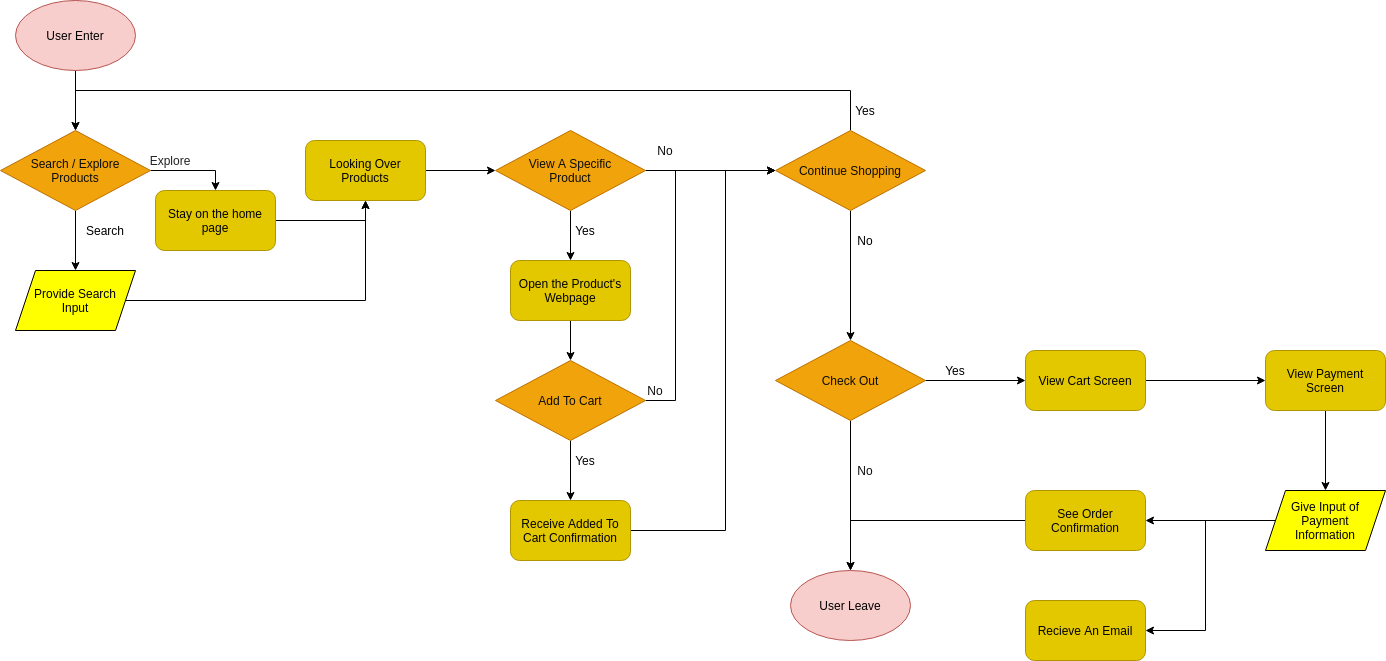

The diagram above was exported from draw.io. Its source (the exported page's mxGraphModel, read from the mxfile embedded in the PNG):
<mxGraphModel dx="826" dy="523" grid="1" gridSize="10" guides="1" tooltips="1" connect="1" arrows="1" fold="1" page="1" pageScale="1" pageWidth="850" pageHeight="1100" background="none" math="0" shadow="0">
  <root>
    <mxCell id="0" />
    <mxCell id="1" parent="0" />
    <mxCell id="5" style="edgeStyle=orthogonalEdgeStyle;rounded=0;orthogonalLoop=1;jettySize=auto;html=1;exitX=0.5;exitY=1;exitDx=0;exitDy=0;entryX=0.5;entryY=0;entryDx=0;entryDy=0;fontColor=#0D0D0D;" parent="1" source="2" target="4" edge="1">
      <mxGeometry relative="1" as="geometry" />
    </mxCell>
    <mxCell id="2" value="User Enter" style="ellipse;whiteSpace=wrap;html=1;fillColor=#f8cecc;strokeColor=#b85450;fontColor=#000000;" parent="1" vertex="1">
      <mxGeometry x="20" y="50" width="120" height="70" as="geometry" />
    </mxCell>
    <mxCell id="3" value="User Leave" style="ellipse;whiteSpace=wrap;html=1;fillColor=#f8cecc;strokeColor=#b85450;fontColor=#000000;" parent="1" vertex="1">
      <mxGeometry x="795" y="620" width="120" height="70" as="geometry" />
    </mxCell>
    <mxCell id="7" style="edgeStyle=orthogonalEdgeStyle;rounded=0;orthogonalLoop=1;jettySize=auto;html=1;exitX=0.5;exitY=1;exitDx=0;exitDy=0;fontColor=#030303;entryX=0.5;entryY=0;entryDx=0;entryDy=0;" parent="1" source="4" target="58" edge="1">
      <mxGeometry relative="1" as="geometry">
        <mxPoint x="170" y="320" as="targetPoint" />
      </mxGeometry>
    </mxCell>
    <mxCell id="60" style="edgeStyle=orthogonalEdgeStyle;rounded=0;orthogonalLoop=1;jettySize=auto;html=1;exitX=1;exitY=0.5;exitDx=0;exitDy=0;entryX=0.5;entryY=0;entryDx=0;entryDy=0;fontColor=#030303;" edge="1" parent="1" source="4" target="59">
      <mxGeometry relative="1" as="geometry" />
    </mxCell>
    <mxCell id="4" value="Search / Explore&lt;br&gt;Products" style="rhombus;whiteSpace=wrap;html=1;fillColor=#f0a30a;strokeColor=#BD7000;fontColor=#0D0D0D;" parent="1" vertex="1">
      <mxGeometry x="5" y="180" width="150" height="80" as="geometry" />
    </mxCell>
    <mxCell id="12" style="edgeStyle=orthogonalEdgeStyle;rounded=0;orthogonalLoop=1;jettySize=auto;html=1;exitX=1;exitY=0.5;exitDx=0;exitDy=0;entryX=0.5;entryY=1;entryDx=0;entryDy=0;fontColor=#FFFFFF;" parent="1" source="58" target="9" edge="1">
      <mxGeometry relative="1" as="geometry">
        <mxPoint x="230" y="350" as="sourcePoint" />
      </mxGeometry>
    </mxCell>
    <mxCell id="8" value="Search" style="text;html=1;strokeColor=none;fillColor=none;align=center;verticalAlign=middle;whiteSpace=wrap;rounded=0;fontColor=#000000;" parent="1" vertex="1">
      <mxGeometry x="90" y="270" width="40" height="20" as="geometry" />
    </mxCell>
    <mxCell id="21" style="edgeStyle=orthogonalEdgeStyle;rounded=0;orthogonalLoop=1;jettySize=auto;html=1;exitX=1;exitY=0.5;exitDx=0;exitDy=0;entryX=0;entryY=0.5;entryDx=0;entryDy=0;fontColor=#FFFFFF;" parent="1" source="9" target="13" edge="1">
      <mxGeometry relative="1" as="geometry" />
    </mxCell>
    <mxCell id="9" value="Looking Over&lt;br&gt;Products" style="rounded=1;whiteSpace=wrap;html=1;fillColor=#e3c800;strokeColor=#B09500;fontColor=#030303;" parent="1" vertex="1">
      <mxGeometry x="310" y="190" width="120" height="60" as="geometry" />
    </mxCell>
    <mxCell id="11" value="Explore" style="text;html=1;strokeColor=none;fillColor=none;align=center;verticalAlign=middle;whiteSpace=wrap;rounded=0;fontColor=#242424;" parent="1" vertex="1">
      <mxGeometry x="155" y="200" width="40" height="20" as="geometry" />
    </mxCell>
    <mxCell id="16" style="edgeStyle=orthogonalEdgeStyle;rounded=0;orthogonalLoop=1;jettySize=auto;html=1;exitX=0.5;exitY=1;exitDx=0;exitDy=0;fontColor=#FFFFFF;" parent="1" source="13" target="15" edge="1">
      <mxGeometry relative="1" as="geometry" />
    </mxCell>
    <mxCell id="24" style="edgeStyle=orthogonalEdgeStyle;rounded=0;orthogonalLoop=1;jettySize=auto;html=1;exitX=1;exitY=0.5;exitDx=0;exitDy=0;entryX=0;entryY=0.5;entryDx=0;entryDy=0;fontColor=#FFFFFF;" parent="1" source="13" target="22" edge="1">
      <mxGeometry relative="1" as="geometry" />
    </mxCell>
    <mxCell id="13" value="View A Specific&lt;br&gt;Product" style="rhombus;whiteSpace=wrap;html=1;fillColor=#f0a30a;strokeColor=#BD7000;fontColor=#0D0D0D;" parent="1" vertex="1">
      <mxGeometry x="500" y="180" width="150" height="80" as="geometry" />
    </mxCell>
    <mxCell id="25" style="edgeStyle=orthogonalEdgeStyle;rounded=0;orthogonalLoop=1;jettySize=auto;html=1;exitX=1;exitY=0.5;exitDx=0;exitDy=0;fontColor=#FFFFFF;" parent="1" source="14" edge="1">
      <mxGeometry relative="1" as="geometry">
        <mxPoint x="780" y="220" as="targetPoint" />
        <Array as="points">
          <mxPoint x="680" y="450" />
          <mxPoint x="680" y="220" />
        </Array>
      </mxGeometry>
    </mxCell>
    <mxCell id="29" style="edgeStyle=orthogonalEdgeStyle;rounded=0;orthogonalLoop=1;jettySize=auto;html=1;exitX=0.5;exitY=1;exitDx=0;exitDy=0;entryX=0.5;entryY=0;entryDx=0;entryDy=0;fontColor=#FFFFFF;" parent="1" source="14" target="28" edge="1">
      <mxGeometry relative="1" as="geometry" />
    </mxCell>
    <mxCell id="14" value="Add To Cart" style="rhombus;whiteSpace=wrap;html=1;fillColor=#f0a30a;strokeColor=#BD7000;fontColor=#0D0D0D;" parent="1" vertex="1">
      <mxGeometry x="500" y="410" width="150" height="80" as="geometry" />
    </mxCell>
    <mxCell id="23" style="edgeStyle=orthogonalEdgeStyle;rounded=0;orthogonalLoop=1;jettySize=auto;html=1;exitX=0.5;exitY=1;exitDx=0;exitDy=0;entryX=0.5;entryY=0;entryDx=0;entryDy=0;fontColor=#FFFFFF;" parent="1" source="15" target="14" edge="1">
      <mxGeometry relative="1" as="geometry" />
    </mxCell>
    <mxCell id="15" value="Open the Product's&lt;br&gt;Webpage" style="rounded=1;whiteSpace=wrap;html=1;fillColor=#e3c800;strokeColor=#B09500;fontColor=#030303;" parent="1" vertex="1">
      <mxGeometry x="515" y="310" width="120" height="60" as="geometry" />
    </mxCell>
    <mxCell id="17" value="Yes" style="text;html=1;strokeColor=none;fillColor=none;align=center;verticalAlign=middle;whiteSpace=wrap;rounded=0;fontColor=#000000;" parent="1" vertex="1">
      <mxGeometry x="570" y="270" width="40" height="20" as="geometry" />
    </mxCell>
    <mxCell id="35" style="edgeStyle=orthogonalEdgeStyle;rounded=0;orthogonalLoop=1;jettySize=auto;html=1;exitX=0.5;exitY=1;exitDx=0;exitDy=0;entryX=0.5;entryY=0;entryDx=0;entryDy=0;fontColor=#FFFFFF;" parent="1" source="22" target="34" edge="1">
      <mxGeometry relative="1" as="geometry" />
    </mxCell>
    <mxCell id="40" style="edgeStyle=orthogonalEdgeStyle;rounded=0;orthogonalLoop=1;jettySize=auto;html=1;exitX=0.5;exitY=0;exitDx=0;exitDy=0;fontColor=#FFFFFF;entryX=0.5;entryY=0;entryDx=0;entryDy=0;" parent="1" source="22" target="4" edge="1">
      <mxGeometry relative="1" as="geometry">
        <mxPoint x="820" y="125" as="targetPoint" />
        <Array as="points">
          <mxPoint x="855" y="140" />
          <mxPoint x="80" y="140" />
        </Array>
      </mxGeometry>
    </mxCell>
    <mxCell id="22" value="Continue Shopping" style="rhombus;whiteSpace=wrap;html=1;fillColor=#f0a30a;strokeColor=#BD7000;fontColor=#0D0D0D;" parent="1" vertex="1">
      <mxGeometry x="780" y="180" width="150" height="80" as="geometry" />
    </mxCell>
    <mxCell id="26" value="No" style="text;html=1;strokeColor=none;fillColor=none;align=center;verticalAlign=middle;whiteSpace=wrap;rounded=0;fontColor=#0F0F0F;" parent="1" vertex="1">
      <mxGeometry x="640" y="430" width="40" height="20" as="geometry" />
    </mxCell>
    <mxCell id="33" style="edgeStyle=orthogonalEdgeStyle;rounded=0;orthogonalLoop=1;jettySize=auto;html=1;exitX=1;exitY=0.5;exitDx=0;exitDy=0;fontColor=#FFFFFF;" parent="1" source="28" edge="1">
      <mxGeometry relative="1" as="geometry">
        <mxPoint x="780" y="220" as="targetPoint" />
        <Array as="points">
          <mxPoint x="730" y="580" />
          <mxPoint x="730" y="220" />
        </Array>
      </mxGeometry>
    </mxCell>
    <mxCell id="28" value="Receive Added To&lt;br&gt;Cart Confirmation" style="rounded=1;whiteSpace=wrap;html=1;fillColor=#e3c800;strokeColor=#B09500;fontColor=#030303;" parent="1" vertex="1">
      <mxGeometry x="515" y="550" width="120" height="60" as="geometry" />
    </mxCell>
    <mxCell id="30" value="Yes" style="text;html=1;strokeColor=none;fillColor=none;align=center;verticalAlign=middle;whiteSpace=wrap;rounded=0;fontColor=#050505;" parent="1" vertex="1">
      <mxGeometry x="570" y="500" width="40" height="20" as="geometry" />
    </mxCell>
    <mxCell id="31" value="No" style="text;html=1;strokeColor=none;fillColor=none;align=center;verticalAlign=middle;whiteSpace=wrap;rounded=0;fontColor=#0A0A0A;" parent="1" vertex="1">
      <mxGeometry x="650" y="190" width="40" height="20" as="geometry" />
    </mxCell>
    <mxCell id="36" style="edgeStyle=orthogonalEdgeStyle;rounded=0;orthogonalLoop=1;jettySize=auto;html=1;entryX=0.5;entryY=0;entryDx=0;entryDy=0;fontColor=#FFFFFF;" parent="1" source="34" target="3" edge="1">
      <mxGeometry relative="1" as="geometry" />
    </mxCell>
    <mxCell id="44" style="edgeStyle=orthogonalEdgeStyle;rounded=0;orthogonalLoop=1;jettySize=auto;html=1;exitX=1;exitY=0.5;exitDx=0;exitDy=0;entryX=0;entryY=0.5;entryDx=0;entryDy=0;fontColor=#FFFFFF;" parent="1" source="34" target="43" edge="1">
      <mxGeometry relative="1" as="geometry" />
    </mxCell>
    <mxCell id="34" value="Check Out" style="rhombus;whiteSpace=wrap;html=1;fillColor=#f0a30a;strokeColor=#BD7000;fontColor=#0D0D0D;" parent="1" vertex="1">
      <mxGeometry x="780" y="390" width="150" height="80" as="geometry" />
    </mxCell>
    <mxCell id="37" value="No" style="text;html=1;strokeColor=none;fillColor=none;align=center;verticalAlign=middle;whiteSpace=wrap;rounded=0;fontColor=#000000;" parent="1" vertex="1">
      <mxGeometry x="850" y="280" width="40" height="20" as="geometry" />
    </mxCell>
    <mxCell id="38" value="No" style="text;html=1;strokeColor=none;fillColor=none;align=center;verticalAlign=middle;whiteSpace=wrap;rounded=0;fontColor=#0F0F0F;" parent="1" vertex="1">
      <mxGeometry x="850" y="510" width="40" height="20" as="geometry" />
    </mxCell>
    <mxCell id="41" value="Yes" style="text;html=1;strokeColor=none;fillColor=none;align=center;verticalAlign=middle;whiteSpace=wrap;rounded=0;fontColor=#030303;" parent="1" vertex="1">
      <mxGeometry x="850" y="150" width="40" height="20" as="geometry" />
    </mxCell>
    <mxCell id="50" style="edgeStyle=orthogonalEdgeStyle;rounded=0;orthogonalLoop=1;jettySize=auto;html=1;exitX=1;exitY=0.5;exitDx=0;exitDy=0;entryX=0;entryY=0.5;entryDx=0;entryDy=0;fontColor=#FFFFFF;" parent="1" source="43" target="46" edge="1">
      <mxGeometry relative="1" as="geometry" />
    </mxCell>
    <mxCell id="43" value="View Cart Screen" style="rounded=1;whiteSpace=wrap;html=1;fillColor=#e3c800;strokeColor=#B09500;fontColor=#030303;" parent="1" vertex="1">
      <mxGeometry x="1030" y="400" width="120" height="60" as="geometry" />
    </mxCell>
    <mxCell id="45" value="Yes" style="text;html=1;strokeColor=none;fillColor=none;align=center;verticalAlign=middle;whiteSpace=wrap;rounded=0;fontColor=#000000;" parent="1" vertex="1">
      <mxGeometry x="940" y="410" width="40" height="20" as="geometry" />
    </mxCell>
    <mxCell id="51" style="edgeStyle=orthogonalEdgeStyle;rounded=0;orthogonalLoop=1;jettySize=auto;html=1;exitX=0.5;exitY=1;exitDx=0;exitDy=0;entryX=0.5;entryY=0;entryDx=0;entryDy=0;fontColor=#FFFFFF;" parent="1" source="46" edge="1">
      <mxGeometry relative="1" as="geometry">
        <mxPoint x="1330" y="540" as="targetPoint" />
      </mxGeometry>
    </mxCell>
    <mxCell id="46" value="View Payment&lt;br&gt;Screen" style="rounded=1;whiteSpace=wrap;html=1;fillColor=#e3c800;strokeColor=#B09500;fontColor=#030303;" parent="1" vertex="1">
      <mxGeometry x="1270" y="400" width="120" height="60" as="geometry" />
    </mxCell>
    <mxCell id="54" style="edgeStyle=orthogonalEdgeStyle;rounded=0;orthogonalLoop=1;jettySize=auto;html=1;exitX=0;exitY=0.5;exitDx=0;exitDy=0;entryX=1;entryY=0.5;entryDx=0;entryDy=0;fontColor=#FFFFFF;" parent="1" target="52" edge="1">
      <mxGeometry relative="1" as="geometry">
        <mxPoint x="1270" y="570" as="sourcePoint" />
      </mxGeometry>
    </mxCell>
    <mxCell id="55" style="edgeStyle=orthogonalEdgeStyle;rounded=0;orthogonalLoop=1;jettySize=auto;html=1;exitX=0;exitY=0.5;exitDx=0;exitDy=0;entryX=1;entryY=0.5;entryDx=0;entryDy=0;fontColor=#FFFFFF;" parent="1" source="57" target="53" edge="1">
      <mxGeometry relative="1" as="geometry">
        <mxPoint x="1270" y="570" as="sourcePoint" />
      </mxGeometry>
    </mxCell>
    <mxCell id="56" style="edgeStyle=orthogonalEdgeStyle;rounded=0;orthogonalLoop=1;jettySize=auto;html=1;exitX=0;exitY=0.5;exitDx=0;exitDy=0;entryX=0.5;entryY=0;entryDx=0;entryDy=0;fontColor=#FFFFFF;" parent="1" source="52" target="3" edge="1">
      <mxGeometry relative="1" as="geometry" />
    </mxCell>
    <mxCell id="52" value="See Order&lt;br&gt;Confirmation" style="rounded=1;whiteSpace=wrap;html=1;fillColor=#e3c800;strokeColor=#B09500;fontColor=#030303;" parent="1" vertex="1">
      <mxGeometry x="1030" y="540" width="120" height="60" as="geometry" />
    </mxCell>
    <mxCell id="53" value="Recieve An Email" style="rounded=1;whiteSpace=wrap;html=1;fillColor=#e3c800;strokeColor=#B09500;fontColor=#030303;" parent="1" vertex="1">
      <mxGeometry x="1030" y="650" width="120" height="60" as="geometry" />
    </mxCell>
    <mxCell id="57" value="Give Input of&lt;br&gt;Payment&lt;br&gt;Information" style="shape=parallelogram;perimeter=parallelogramPerimeter;whiteSpace=wrap;html=1;fixedSize=1;fillColor=#FFFF00;fontColor=#030303;" vertex="1" parent="1">
      <mxGeometry x="1270" y="540" width="120" height="60" as="geometry" />
    </mxCell>
    <mxCell id="58" value="Provide Search&lt;br&gt;Input" style="shape=parallelogram;perimeter=parallelogramPerimeter;whiteSpace=wrap;html=1;fixedSize=1;fillColor=#FFFF00;fontColor=#030303;" vertex="1" parent="1">
      <mxGeometry x="20" y="320" width="120" height="60" as="geometry" />
    </mxCell>
    <mxCell id="61" style="edgeStyle=orthogonalEdgeStyle;rounded=0;orthogonalLoop=1;jettySize=auto;html=1;exitX=1;exitY=0.5;exitDx=0;exitDy=0;entryX=0.5;entryY=1;entryDx=0;entryDy=0;fontColor=#030303;" edge="1" parent="1" source="59" target="9">
      <mxGeometry relative="1" as="geometry" />
    </mxCell>
    <mxCell id="59" value="Stay on the home&lt;br&gt;page" style="rounded=1;whiteSpace=wrap;html=1;fillColor=#e3c800;strokeColor=#B09500;fontColor=#030303;" vertex="1" parent="1">
      <mxGeometry x="160" y="240" width="120" height="60" as="geometry" />
    </mxCell>
  </root>
</mxGraphModel>